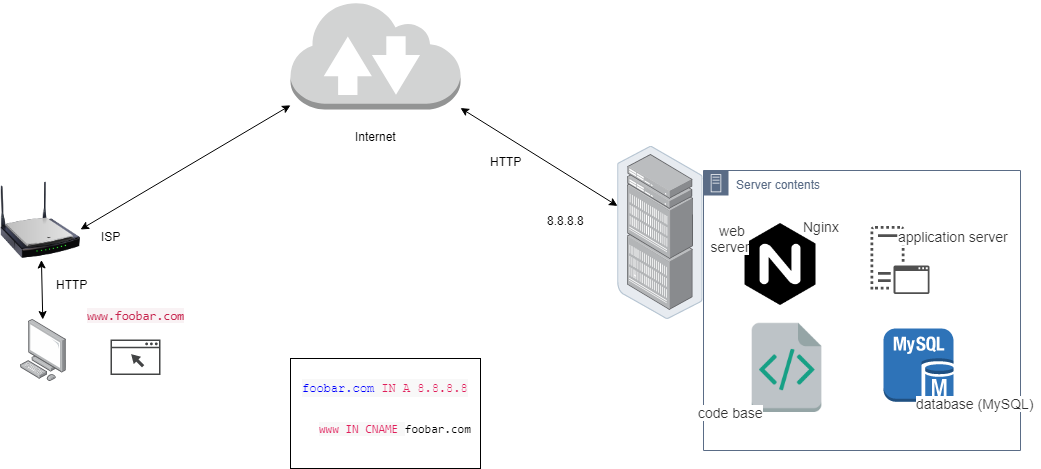

The diagram above was exported from draw.io. Its source (the exported page's mxGraphModel, read from the mxfile embedded in the PNG):
<mxGraphModel dx="2249" dy="796" grid="1" gridSize="10" guides="1" tooltips="1" connect="1" arrows="1" fold="1" page="1" pageScale="1" pageWidth="827" pageHeight="1169" math="0" shadow="0">
  <root>
    <mxCell id="0" />
    <mxCell id="1" parent="0" />
    <mxCell id="tFK3M2tGYGeEvZaL6jaW-1" value="" style="points=[];aspect=fixed;html=1;align=center;shadow=0;dashed=0;image;image=img/lib/allied_telesis/computer_and_terminals/Personal_Computer.svg;direction=east;" parent="1" vertex="1">
      <mxGeometry x="-60" y="409" width="46" height="62" as="geometry" />
    </mxCell>
    <mxCell id="tFK3M2tGYGeEvZaL6jaW-2" value="" style="pointerEvents=1;shadow=0;dashed=0;html=1;strokeColor=none;fillColor=#434445;aspect=fixed;labelPosition=center;verticalLabelPosition=bottom;verticalAlign=top;align=center;outlineConnect=0;shape=mxgraph.vvd.web_browser;" parent="1" vertex="1">
      <mxGeometry x="30" y="429" width="50" height="35.5" as="geometry" />
    </mxCell>
    <mxCell id="tFK3M2tGYGeEvZaL6jaW-4" value="&lt;span style=&quot;color: rgb(199 , 37 , 78) ; font-family: &amp;#34;menlo&amp;#34; , &amp;#34;monaco&amp;#34; , &amp;#34;consolas&amp;#34; , &amp;#34;courier new&amp;#34; , monospace ; font-size: 12.6px ; white-space: normal ; background-color: rgb(249 , 242 , 244)&quot;&gt;www.foobar.com&lt;/span&gt;" style="text;html=1;resizable=0;autosize=1;align=center;verticalAlign=middle;points=[];fillColor=none;strokeColor=none;rounded=0;" parent="1" vertex="1">
      <mxGeometry y="394.5" width="110" height="20" as="geometry" />
    </mxCell>
    <mxCell id="tFK3M2tGYGeEvZaL6jaW-6" value="" style="image;html=1;labelBackgroundColor=#ffffff;image=img/lib/clip_art/networking/Wireless_Router_N_128x128.png" parent="1" vertex="1">
      <mxGeometry x="-80" y="269.5" width="80" height="80" as="geometry" />
    </mxCell>
    <mxCell id="tFK3M2tGYGeEvZaL6jaW-10" value="" style="outlineConnect=0;dashed=0;verticalLabelPosition=bottom;verticalAlign=top;align=center;html=1;shape=mxgraph.aws3.internet_2;fillColor=#D2D3D3;gradientColor=none;" parent="1" vertex="1">
      <mxGeometry x="210" y="90" width="170" height="109" as="geometry" />
    </mxCell>
    <mxCell id="tFK3M2tGYGeEvZaL6jaW-11" value="" style="points=[];aspect=fixed;html=1;align=center;shadow=0;dashed=0;image;image=img/lib/allied_telesis/storage/Datacenter_Server_Rack_EoR.svg;" parent="1" vertex="1">
      <mxGeometry x="537" y="235.5" width="85.8" height="173.4" as="geometry" />
    </mxCell>
    <mxCell id="tFK3M2tGYGeEvZaL6jaW-12" value="Server contents" style="points=[[0,0],[0.25,0],[0.5,0],[0.75,0],[1,0],[1,0.25],[1,0.5],[1,0.75],[1,1],[0.75,1],[0.5,1],[0.25,1],[0,1],[0,0.75],[0,0.5],[0,0.25]];outlineConnect=0;gradientColor=none;html=1;whiteSpace=wrap;fontSize=12;fontStyle=0;shape=mxgraph.aws4.group;grIcon=mxgraph.aws4.group_on_premise;strokeColor=#5A6C86;fillColor=none;verticalAlign=top;align=left;spacingLeft=30;fontColor=#5A6C86;dashed=0;" parent="1" vertex="1">
      <mxGeometry x="623" y="260" width="317" height="280" as="geometry" />
    </mxCell>
    <mxCell id="tFK3M2tGYGeEvZaL6jaW-13" value="" style="shape=image;html=1;verticalAlign=top;verticalLabelPosition=bottom;labelBackgroundColor=#ffffff;imageAspect=0;aspect=fixed;image=https://cdn4.iconfinder.com/data/icons/logos-brands-5/24/nginx-128.png" parent="1" vertex="1">
      <mxGeometry x="659" y="313" width="82" height="82" as="geometry" />
    </mxCell>
    <mxCell id="tFK3M2tGYGeEvZaL6jaW-15" value="" style="pointerEvents=1;shadow=0;dashed=0;html=1;strokeColor=none;fillColor=#505050;labelPosition=center;verticalLabelPosition=bottom;verticalAlign=top;outlineConnect=0;align=center;shape=mxgraph.office.servers.virtual_application_server;" parent="1" vertex="1">
      <mxGeometry x="790" y="315.5" width="59" height="68" as="geometry" />
    </mxCell>
    <mxCell id="tFK3M2tGYGeEvZaL6jaW-16" value="" style="shape=image;html=1;verticalAlign=top;verticalLabelPosition=bottom;labelBackgroundColor=#ffffff;imageAspect=0;aspect=fixed;image=https://cdn0.iconfinder.com/data/icons/small-n-flat/24/678123-file-code-128.png" parent="1" vertex="1">
      <mxGeometry x="660" y="409" width="93" height="93" as="geometry" />
    </mxCell>
    <mxCell id="tFK3M2tGYGeEvZaL6jaW-17" value="" style="outlineConnect=0;dashed=0;verticalLabelPosition=bottom;verticalAlign=top;align=center;html=1;shape=mxgraph.aws3.mysql_db_instance;fillColor=#2E73B8;gradientColor=none;" parent="1" vertex="1">
      <mxGeometry x="803" y="418" width="70" height="75" as="geometry" />
    </mxCell>
    <mxCell id="tFK3M2tGYGeEvZaL6jaW-19" value="" style="endArrow=classic;startArrow=classic;html=1;" parent="1" source="tFK3M2tGYGeEvZaL6jaW-1" target="tFK3M2tGYGeEvZaL6jaW-6" edge="1">
      <mxGeometry width="50" height="50" relative="1" as="geometry">
        <mxPoint x="-200" y="610" as="sourcePoint" />
        <mxPoint x="-150" y="560" as="targetPoint" />
      </mxGeometry>
    </mxCell>
    <mxCell id="tFK3M2tGYGeEvZaL6jaW-20" value="" style="endArrow=classic;startArrow=classic;html=1;exitX=1;exitY=0.619;exitDx=0;exitDy=0;exitPerimeter=0;" parent="1" source="tFK3M2tGYGeEvZaL6jaW-6" target="tFK3M2tGYGeEvZaL6jaW-10" edge="1">
      <mxGeometry width="50" height="50" relative="1" as="geometry">
        <mxPoint x="100" y="230" as="sourcePoint" />
        <mxPoint x="150" y="180" as="targetPoint" />
      </mxGeometry>
    </mxCell>
    <mxCell id="tFK3M2tGYGeEvZaL6jaW-21" value="" style="endArrow=classic;startArrow=classic;html=1;" parent="1" source="tFK3M2tGYGeEvZaL6jaW-10" target="tFK3M2tGYGeEvZaL6jaW-11" edge="1">
      <mxGeometry width="50" height="50" relative="1" as="geometry">
        <mxPoint x="450" y="250" as="sourcePoint" />
        <mxPoint x="500" y="200" as="targetPoint" />
      </mxGeometry>
    </mxCell>
    <mxCell id="tFK3M2tGYGeEvZaL6jaW-22" value="8.8.8.8" style="text;html=1;resizable=0;autosize=1;align=center;verticalAlign=middle;points=[];fillColor=none;strokeColor=none;rounded=0;" parent="1" vertex="1">
      <mxGeometry x="460" y="299.5" width="50" height="20" as="geometry" />
    </mxCell>
    <mxCell id="tFK3M2tGYGeEvZaL6jaW-23" value="&lt;span style=&quot;color: rgba(0 , 0 , 0 , 0.8) ; font-family: , sans-serif ; font-size: 14px ; text-align: left ; white-space: normal ; background-color: rgb(255 , 255 , 255)&quot;&gt;Nginx&lt;/span&gt;" style="text;html=1;resizable=0;autosize=1;align=center;verticalAlign=middle;points=[];fillColor=none;strokeColor=none;rounded=0;" parent="1" vertex="1">
      <mxGeometry x="716" y="305.5" width="50" height="20" as="geometry" />
    </mxCell>
    <mxCell id="tFK3M2tGYGeEvZaL6jaW-24" value="&lt;span style=&quot;color: rgba(0 , 0 , 0 , 0.8) ; font-family: , sans-serif ; font-size: 14px ; text-align: left ; white-space: normal ; background-color: rgb(255 , 255 , 255)&quot;&gt;application server&lt;br&gt;&lt;/span&gt;" style="text;html=1;resizable=0;autosize=1;align=center;verticalAlign=middle;points=[];fillColor=none;strokeColor=none;rounded=0;" parent="1" vertex="1">
      <mxGeometry x="808" y="315.5" width="130" height="20" as="geometry" />
    </mxCell>
    <mxCell id="tFK3M2tGYGeEvZaL6jaW-25" value="&lt;span style=&quot;color: rgba(0 , 0 , 0 , 0.8) ; font-family: , sans-serif ; font-size: 14px ; text-align: left ; white-space: normal ; background-color: rgb(255 , 255 , 255)&quot;&gt;code base&lt;/span&gt;" style="text;html=1;resizable=0;autosize=1;align=center;verticalAlign=middle;points=[];fillColor=none;strokeColor=none;rounded=0;" parent="1" vertex="1">
      <mxGeometry x="610" y="492" width="80" height="20" as="geometry" />
    </mxCell>
    <mxCell id="tFK3M2tGYGeEvZaL6jaW-26" value="&lt;span style=&quot;color: rgba(0 , 0 , 0 , 0.8) ; font-family: , sans-serif ; font-size: 14px ; text-align: left ; white-space: normal ; background-color: rgb(255 , 255 , 255)&quot;&gt;database (MySQL)&lt;/span&gt;" style="text;html=1;resizable=0;autosize=1;align=center;verticalAlign=middle;points=[];fillColor=none;strokeColor=none;rounded=0;" parent="1" vertex="1">
      <mxGeometry x="830" y="483" width="130" height="20" as="geometry" />
    </mxCell>
    <mxCell id="tFK3M2tGYGeEvZaL6jaW-27" value="&lt;span style=&quot;color: rgba(0 , 0 , 0 , 0.8) ; font-family: , sans-serif ; font-size: 14px ; text-align: left ; white-space: normal ; background-color: rgb(255 , 255 , 255)&quot;&gt;&amp;nbsp;web server&lt;/span&gt;" style="text;html=1;resizable=0;autosize=1;align=center;verticalAlign=middle;points=[];fillColor=none;strokeColor=none;rounded=0;" parent="1" vertex="1">
      <mxGeometry x="605" y="309.5" width="90" height="20" as="geometry" />
    </mxCell>
    <mxCell id="1UTPEUEgYhe0ksIhgTFz-1" value="Internet" style="text;html=1;resizable=0;autosize=1;align=center;verticalAlign=middle;points=[];fillColor=none;strokeColor=none;rounded=0;" parent="1" vertex="1">
      <mxGeometry x="265" y="215.5" width="60" height="20" as="geometry" />
    </mxCell>
    <mxCell id="u5DlpPLtc6wsCnY-IFPI-1" value="HTTP" style="text;html=1;resizable=0;autosize=1;align=center;verticalAlign=middle;points=[];fillColor=none;strokeColor=none;rounded=0;" parent="1" vertex="1">
      <mxGeometry x="-34" y="363.5" width="50" height="20" as="geometry" />
    </mxCell>
    <mxCell id="u5DlpPLtc6wsCnY-IFPI-2" value="HTTP" style="text;html=1;resizable=0;autosize=1;align=center;verticalAlign=middle;points=[];fillColor=none;strokeColor=none;rounded=0;" parent="1" vertex="1">
      <mxGeometry x="400" y="241" width="50" height="20" as="geometry" />
    </mxCell>
    <mxCell id="-Lfp-4Y-3Aw-5N_irf4n-1" value="ISP" style="text;html=1;resizable=0;autosize=1;align=center;verticalAlign=middle;points=[];fillColor=none;strokeColor=none;rounded=0;" vertex="1" parent="1">
      <mxGeometry x="15" y="315.5" width="30" height="20" as="geometry" />
    </mxCell>
    <mxCell id="-Lfp-4Y-3Aw-5N_irf4n-3" value="&lt;span style=&quot;color: rgb(224 , 30 , 90) ; font-family: &amp;#34;monaco&amp;#34; , &amp;#34;menlo&amp;#34; , &amp;#34;consolas&amp;#34; , &amp;#34;courier new&amp;#34; , monospace ; text-align: left ; white-space: pre-wrap ; background-color: rgb(248 , 248 , 248)&quot;&gt;www IN CNAME &lt;/span&gt;&lt;a target=&quot;_blank&quot; class=&quot;c-link&quot; href=&quot;http://foobar.com/&quot; style=&quot;box-sizing: inherit ; font-family: &amp;#34;monaco&amp;#34; , &amp;#34;menlo&amp;#34; , &amp;#34;consolas&amp;#34; , &amp;#34;courier new&amp;#34; , monospace ; text-align: left ; white-space: pre-wrap&quot;&gt;foobar.com&lt;/a&gt;" style="text;html=1;resizable=0;autosize=1;align=center;verticalAlign=middle;points=[];fillColor=none;strokeColor=none;rounded=0;" vertex="1" parent="1">
      <mxGeometry x="230" y="508" width="170" height="20" as="geometry" />
    </mxCell>
    <mxCell id="-Lfp-4Y-3Aw-5N_irf4n-4" value="&lt;p class=&quot;MsoNormal&quot; style=&quot;margin-bottom: 0cm ; margin-bottom: 0.0001pt ; line-height: 12.0pt ; background: #f8f8f8&quot;&gt;&lt;span style=&quot;font-size: 9pt ; font-family: &amp;#34;courier new&amp;#34; ; color: rgb(224 , 30 , 90)&quot;&gt;&lt;a href=&quot;http://foobar.com/&quot; target=&quot;_blank&quot;&gt;&lt;span style=&quot;color: blue&quot;&gt;foobar.com&lt;/span&gt;&lt;/a&gt; IN A 8.8.8.8&lt;/span&gt;&lt;span style=&quot;font-size: 11.5pt ; font-family: &amp;#34;times new roman&amp;#34; , &amp;#34;serif&amp;#34;&quot;&gt;&lt;/span&gt;&lt;/p&gt;" style="text;html=1;resizable=0;autosize=1;align=center;verticalAlign=middle;points=[];fillColor=none;strokeColor=none;rounded=0;" vertex="1" parent="1">
      <mxGeometry x="215" y="451" width="180" height="40" as="geometry" />
    </mxCell>
    <mxCell id="-Lfp-4Y-3Aw-5N_irf4n-6" value="" style="rounded=0;whiteSpace=wrap;html=1;fillColor=none;gradientColor=none;" vertex="1" parent="1">
      <mxGeometry x="210" y="448" width="190" height="110" as="geometry" />
    </mxCell>
  </root>
</mxGraphModel>